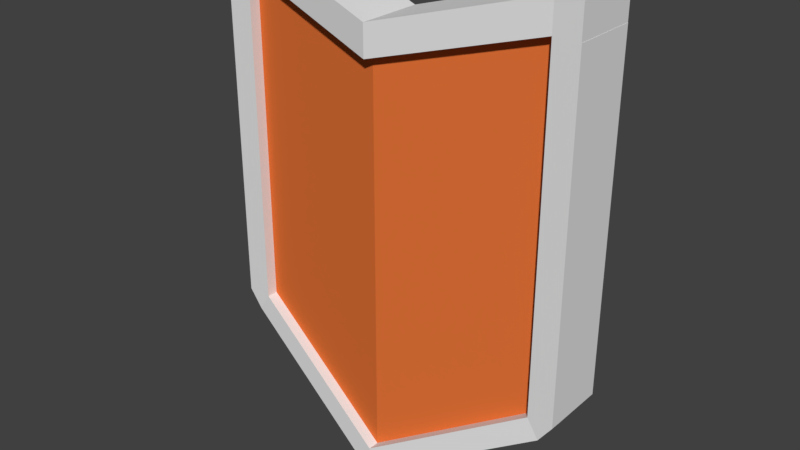 # Source: ShieldTwo.blend  (saved by Blender 2.79.0; exported with 4.5.12 LTS)
import bpy
from mathutils import Matrix  # noqa: F401  (used for matrix-valued properties, if any)

bpy.ops.wm.read_factory_settings(use_empty=True)
scene = bpy.context.scene
scene.name = 'Scene'

# ---- collections
col_collection_5 = bpy.data.collections.new('Collection 5'); scene.collection.children.link(col_collection_5)

# ---- materials (node trees are filled in below, after node groups)
mat_material = bpy.data.materials.new('Material')
mat_material.alpha_threshold = 0.0
mat_material.use_transparent_shadow = False
mat_material.roughness = 0.5
mat_material_001 = bpy.data.materials.new('Material.001')
mat_material_001.alpha_threshold = 0.0
mat_material_001.use_transparent_shadow = False
mat_material_001.diffuse_color = (0.8, 0.1769, 0.0403, 1.0)
mat_material_001.roughness = 0.5
mat_material_001.specular_intensity = 0.0

# ---- material node trees

# ---- world
world_world = bpy.data.worlds.new('World'); scene.world = world_world
world_world.color = (0.05088, 0.05088, 0.05088)
world_world.use_sun_shadow = False
world_world.sun_shadow_jitter_overblur = 0.0
world_world.cycles.sampling_method = 'MANUAL'

# ---- meshes
me_cube_001 = bpy.data.meshes.new('Cube.001')
me_cube_001.from_pydata([(-5.876, -0.02373, -5.439), (-5.876, -0.02373, 7.097), (-5.876, 1.976, -5.439), (-5.876, 1.976, 7.097), (5.876, -0.02373, -5.439), (5.876, -0.02373, 7.097), (5.876, 1.976, -5.439), (5.876, 1.976, 7.097), (-6.807, 1.976, -5.439), (-6.807, -0.02373, -5.439), (-6.807, -0.02373, 7.097), (-6.807, 1.976, 7.097), (-5.876, -0.02373, 8.235), (-5.876, 1.976, 8.235), (-6.306, 1.976, -6.134), (-6.306, -0.02373, -6.134), (-0.4298, 1.0, -9.767), (-0.4298, -1.0, -9.767), (-6.8, -0.02373, 7.097), (-6.8, 1.976, 7.097), (-6.8, -0.02373, 8.235), (-6.8, 1.976, 8.235), (5.876, -0.02373, -5.439), (5.876, -0.02373, 7.097), (5.876, 1.976, -5.439), (5.876, 1.976, 7.097), (-5.876, -0.02373, -5.439), (-5.876, -0.02373, 7.097), (-5.876, 1.976, -5.439), (-5.876, 1.976, 7.097), (0.0, 1.0, 5.439), (0.0, -1.0, 5.439), (0.0, 1.0, -9.071), (0.0, -1.0, -9.071), (6.807, 1.976, -5.439), (6.807, -0.02373, -5.439), (6.807, -0.02373, 7.097), (6.807, 1.976, 7.097), (5.876, -0.02373, 8.235), (5.876, 1.976, 8.235), (0.0, -1.0, 6.577), (0.0, 1.0, 6.577), (6.306, 1.976, -6.134), (6.306, -0.02373, -6.134), (0.4298, 1.0, -9.767), (0.4298, -1.0, -9.767), (6.8, -0.02373, 7.097), (6.8, 1.976, 7.097), (6.8, -0.02373, 8.235), (6.8, 1.976, 8.235), (-5.876, -0.448, -5.433), (-5.876, -0.448, 7.103), (-2.206e-12, -1.424, 5.445), (-2.206e-12, -1.424, -9.066), (-6.807, -0.448, -5.433), (-6.807, -0.448, 7.103), (-2.206e-12, -1.424, 6.582), (-5.876, -0.448, 8.24), (-6.306, -0.448, -6.129), (-0.4298, -1.424, -9.761), (-6.8, -0.448, 7.103), (-6.8, -0.448, 8.24), (5.876, -0.448, -5.433), (5.876, -0.448, 7.103), (6.807, -0.448, -5.433), (6.807, -0.448, 7.103), (5.876, -0.448, 8.24), (6.306, -0.448, -6.129), (0.4298, -1.424, -9.761), (6.8, -0.448, 7.103), (6.8, -0.448, 8.24)], [], [(3, 2, 8, 11), (2, 30, 32), (6, 7, 5, 4), (4, 31, 33), (32, 6, 4, 33), (7, 30, 31, 5), (43, 35, 64, 67), (33, 31, 0), (0, 31, 1), (31, 4, 5), (32, 30, 6), (30, 2, 3), (6, 30, 7), (9, 10, 11, 8), (18, 1, 51, 60), (1, 3, 11, 10), (2, 0, 9, 8), (41, 13, 12, 40), (30, 3, 13, 41), (13, 3, 19, 21), (10, 9, 54, 55), (14, 16, 17, 15), (32, 33, 17, 16), (2, 32, 16, 14), (0, 2, 14, 15), (19, 18, 20, 21), (12, 13, 21, 20), (36, 23, 63, 65), (3, 1, 18, 19), (31, 23, 63, 52), (14, 15, 9, 8), (14, 8, 2), (25, 37, 34, 24), (24, 32, 30), (28, 26, 27, 29), (32, 33, 26, 28), (31, 40, 41, 30), (29, 27, 31, 30), (23, 46, 69, 63), (32, 28, 30), (30, 25, 24), (28, 29, 30), (35, 34, 37, 36), (12, 20, 61, 57), (23, 36, 37, 25), (24, 34, 35, 22), (41, 40, 38, 39), (30, 41, 39, 25), (39, 49, 47, 25), (48, 38, 66, 70), (42, 43, 45, 44), (32, 44, 45, 33), (24, 42, 44, 32), (22, 43, 42, 24), (47, 49, 48, 46), (38, 48, 49, 39), (33, 0, 50, 53), (25, 47, 46, 23), (0, 1, 51, 50), (42, 34, 35, 43), (42, 24, 34), (1, 10, 55, 51), (44, 45, 17, 16), (44, 16, 32), (53, 50, 58, 59), (50, 51, 55, 54), (51, 52, 56, 57), (51, 57, 61, 60), (58, 50, 54), (53, 68, 67, 62), (62, 64, 65, 63), (63, 66, 56, 52), (63, 69, 70, 66), (67, 64, 62), (59, 68, 53), (40, 12, 57, 56), (1, 31, 52, 51), (45, 43, 67, 68), (9, 15, 58, 54), (35, 36, 65, 64), (15, 17, 59, 58), (17, 45, 68, 59), (38, 40, 56, 66), (46, 48, 70, 69), (22, 33, 53, 62), (20, 18, 60, 61), (23, 22, 62, 63)])
me_cube_001.polygons.foreach_set('material_index', [0, 0, 0, 1, 0, 0, 0, 1, 1, 1, 0, 0, 0, 0, 0, 0, 0, 0, 0, 0, 0, 0, 0, 0, 0, 0, 0, 0, 0, 0, 0, 0, 0, 0, 0, 0, 0, 0, 0, 0, 0, 0, 0, 0, 0, 0, 0, 0, 0, 0, 0, 0, 0, 0, 0, 0, 0, 0, 0, 0, 0, 0, 0, 0, 0, 0, 0, 0, 0, 0, 0, 0, 0, 0, 0, 0, 0, 0, 0, 0, 0, 0, 0, 0, 0, 0, 0])
me_cube_001.materials.append(mat_material)
me_cube_001.materials.append(mat_material_001)
me_cube_001.use_remesh_preserve_volume = False
me_cube_001.use_remesh_preserve_attributes = False
me_cube_001.use_mirror_vertex_groups = False
me_cube_001.update()

# ---- objects
ob_cube = bpy.data.objects.new('Cube', me_cube_001)

# ---- transforms, parenting, visibility, modifiers, constraints
ob_cube.location = (0.0, 0.0, 11.01)
ob_cube.lineart.crease_threshold = 0.0

# ---- collection membership
col_collection_5.objects.link(ob_cube)

# ---- scene / render settings (as saved in the file)
scene.frame_start = 1; scene.frame_end = 250; scene.frame_set(1)
scene.render.engine = 'BLENDER_EEVEE_NEXT'
scene.render.resolution_percentage = 50
scene.render.dither_intensity = 0.0
scene.cycles.use_denoising = False
scene.cycles.samples = 128
scene.cycles.sampling_pattern = 'TABULATED_SOBOL'
scene.cycles.use_adaptive_sampling = False
scene.cycles.use_light_tree = False
scene.cycles.blur_glossy = 0.0
scene.cycles.sample_clamp_indirect = 0.0
scene.view_settings.view_transform = 'Standard'
bpy.context.view_layer.update()

# ---- added for rendering (the .blend has no active camera and no usable light): camera, sun
cam_auto = bpy.data.cameras.new('AutoCamera')
cam_auto.lens = 50.0
cam_auto.sensor_width = 36.0
cam_auto.clip_end = 1000.0
ob_auto_camera = bpy.data.objects.new('AutoCamera', cam_auto)
scene.collection.objects.link(ob_auto_camera)
ob_auto_camera.location = (21.1213, -25.0696, 27.1404)
ob_auto_camera.rotation_euler = (1.09748, -7.21219e-08, 0.694738)
scene.camera = ob_auto_camera
light_auto_sun = bpy.data.lights.new('AutoSun', 'SUN')
light_auto_sun.energy = 3.0
light_auto_sun.angle = 0.0523599
ob_auto_sun = bpy.data.objects.new('AutoSun', light_auto_sun)
scene.collection.objects.link(ob_auto_sun)
ob_auto_sun.rotation_euler = (0.872665, 0.174533, 0.523599)
bpy.context.view_layer.update()
